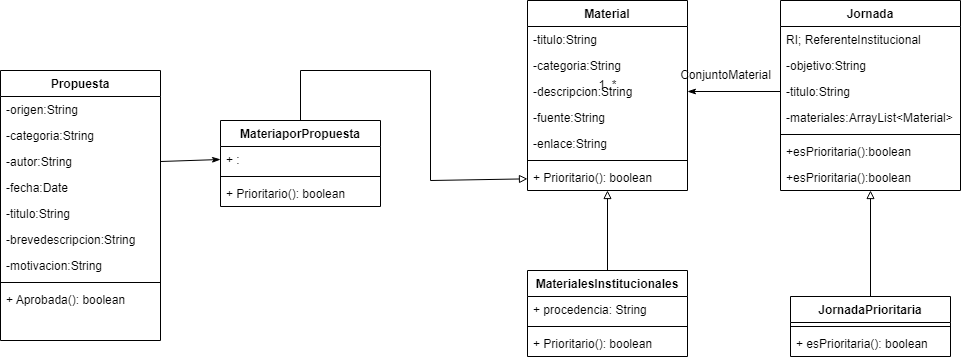

The diagram above was exported from draw.io. Its source (the exported page's mxGraphModel, read from the mxfile embedded in the PNG):
<mxGraphModel dx="1728" dy="1763" grid="1" gridSize="10" guides="1" tooltips="1" connect="1" arrows="1" fold="1" page="1" pageScale="1" pageWidth="827" pageHeight="1169" math="0" shadow="0">
  <root>
    <mxCell id="0" />
    <mxCell id="1" parent="0" />
    <mxCell id="0p4R6OjDz-_VXmgm4aUq-1" value="Propuesta" style="swimlane;fontStyle=1;align=center;verticalAlign=top;childLayout=stackLayout;horizontal=1;startSize=26;horizontalStack=0;resizeParent=1;resizeParentMax=0;resizeLast=0;collapsible=1;marginBottom=0;" parent="1" vertex="1">
      <mxGeometry x="-170" y="-30" width="160" height="270" as="geometry" />
    </mxCell>
    <mxCell id="0p4R6OjDz-_VXmgm4aUq-2" value="-origen:String" style="text;strokeColor=none;fillColor=none;align=left;verticalAlign=top;spacingLeft=4;spacingRight=4;overflow=hidden;rotatable=0;points=[[0,0.5],[1,0.5]];portConstraint=eastwest;" parent="0p4R6OjDz-_VXmgm4aUq-1" vertex="1">
      <mxGeometry y="26" width="160" height="26" as="geometry" />
    </mxCell>
    <mxCell id="0p4R6OjDz-_VXmgm4aUq-5" value="-categoria:String" style="text;strokeColor=none;fillColor=none;align=left;verticalAlign=top;spacingLeft=4;spacingRight=4;overflow=hidden;rotatable=0;points=[[0,0.5],[1,0.5]];portConstraint=eastwest;" parent="0p4R6OjDz-_VXmgm4aUq-1" vertex="1">
      <mxGeometry y="52" width="160" height="26" as="geometry" />
    </mxCell>
    <mxCell id="0p4R6OjDz-_VXmgm4aUq-6" value="-autor:String" style="text;strokeColor=none;fillColor=none;align=left;verticalAlign=top;spacingLeft=4;spacingRight=4;overflow=hidden;rotatable=0;points=[[0,0.5],[1,0.5]];portConstraint=eastwest;" parent="0p4R6OjDz-_VXmgm4aUq-1" vertex="1">
      <mxGeometry y="78" width="160" height="26" as="geometry" />
    </mxCell>
    <mxCell id="0p4R6OjDz-_VXmgm4aUq-7" value="-fecha:Date" style="text;strokeColor=none;fillColor=none;align=left;verticalAlign=top;spacingLeft=4;spacingRight=4;overflow=hidden;rotatable=0;points=[[0,0.5],[1,0.5]];portConstraint=eastwest;" parent="0p4R6OjDz-_VXmgm4aUq-1" vertex="1">
      <mxGeometry y="104" width="160" height="26" as="geometry" />
    </mxCell>
    <mxCell id="0p4R6OjDz-_VXmgm4aUq-8" value="-titulo:String" style="text;strokeColor=none;fillColor=none;align=left;verticalAlign=top;spacingLeft=4;spacingRight=4;overflow=hidden;rotatable=0;points=[[0,0.5],[1,0.5]];portConstraint=eastwest;" parent="0p4R6OjDz-_VXmgm4aUq-1" vertex="1">
      <mxGeometry y="130" width="160" height="26" as="geometry" />
    </mxCell>
    <mxCell id="0p4R6OjDz-_VXmgm4aUq-9" value="-brevedescripcion:String" style="text;strokeColor=none;fillColor=none;align=left;verticalAlign=top;spacingLeft=4;spacingRight=4;overflow=hidden;rotatable=0;points=[[0,0.5],[1,0.5]];portConstraint=eastwest;" parent="0p4R6OjDz-_VXmgm4aUq-1" vertex="1">
      <mxGeometry y="156" width="160" height="26" as="geometry" />
    </mxCell>
    <mxCell id="0p4R6OjDz-_VXmgm4aUq-10" value="-motivacion:String" style="text;strokeColor=none;fillColor=none;align=left;verticalAlign=top;spacingLeft=4;spacingRight=4;overflow=hidden;rotatable=0;points=[[0,0.5],[1,0.5]];portConstraint=eastwest;" parent="0p4R6OjDz-_VXmgm4aUq-1" vertex="1">
      <mxGeometry y="182" width="160" height="26" as="geometry" />
    </mxCell>
    <mxCell id="0p4R6OjDz-_VXmgm4aUq-3" value="" style="line;strokeWidth=1;fillColor=none;align=left;verticalAlign=middle;spacingTop=-1;spacingLeft=3;spacingRight=3;rotatable=0;labelPosition=right;points=[];portConstraint=eastwest;strokeColor=inherit;" parent="0p4R6OjDz-_VXmgm4aUq-1" vertex="1">
      <mxGeometry y="208" width="160" height="8" as="geometry" />
    </mxCell>
    <mxCell id="0p4R6OjDz-_VXmgm4aUq-4" value="+ Aprobada(): boolean" style="text;strokeColor=none;fillColor=none;align=left;verticalAlign=top;spacingLeft=4;spacingRight=4;overflow=hidden;rotatable=0;points=[[0,0.5],[1,0.5]];portConstraint=eastwest;" parent="0p4R6OjDz-_VXmgm4aUq-1" vertex="1">
      <mxGeometry y="216" width="160" height="54" as="geometry" />
    </mxCell>
    <mxCell id="0p4R6OjDz-_VXmgm4aUq-11" value="Material" style="swimlane;fontStyle=1;align=center;verticalAlign=top;childLayout=stackLayout;horizontal=1;startSize=26;horizontalStack=0;resizeParent=1;resizeParentMax=0;resizeLast=0;collapsible=1;marginBottom=0;" parent="1" vertex="1">
      <mxGeometry x="357" y="-100" width="160" height="190" as="geometry" />
    </mxCell>
    <mxCell id="0p4R6OjDz-_VXmgm4aUq-12" value="-titulo:String" style="text;strokeColor=none;fillColor=none;align=left;verticalAlign=top;spacingLeft=4;spacingRight=4;overflow=hidden;rotatable=0;points=[[0,0.5],[1,0.5]];portConstraint=eastwest;" parent="0p4R6OjDz-_VXmgm4aUq-11" vertex="1">
      <mxGeometry y="26" width="160" height="26" as="geometry" />
    </mxCell>
    <mxCell id="0p4R6OjDz-_VXmgm4aUq-15" value="-categoria:String" style="text;strokeColor=none;fillColor=none;align=left;verticalAlign=top;spacingLeft=4;spacingRight=4;overflow=hidden;rotatable=0;points=[[0,0.5],[1,0.5]];portConstraint=eastwest;" parent="0p4R6OjDz-_VXmgm4aUq-11" vertex="1">
      <mxGeometry y="52" width="160" height="26" as="geometry" />
    </mxCell>
    <mxCell id="0p4R6OjDz-_VXmgm4aUq-16" value="-descripcion:String" style="text;strokeColor=none;fillColor=none;align=left;verticalAlign=top;spacingLeft=4;spacingRight=4;overflow=hidden;rotatable=0;points=[[0,0.5],[1,0.5]];portConstraint=eastwest;" parent="0p4R6OjDz-_VXmgm4aUq-11" vertex="1">
      <mxGeometry y="78" width="160" height="26" as="geometry" />
    </mxCell>
    <mxCell id="0p4R6OjDz-_VXmgm4aUq-17" value="-fuente:String" style="text;strokeColor=none;fillColor=none;align=left;verticalAlign=top;spacingLeft=4;spacingRight=4;overflow=hidden;rotatable=0;points=[[0,0.5],[1,0.5]];portConstraint=eastwest;" parent="0p4R6OjDz-_VXmgm4aUq-11" vertex="1">
      <mxGeometry y="104" width="160" height="26" as="geometry" />
    </mxCell>
    <mxCell id="0p4R6OjDz-_VXmgm4aUq-18" value="-enlace:String" style="text;strokeColor=none;fillColor=none;align=left;verticalAlign=top;spacingLeft=4;spacingRight=4;overflow=hidden;rotatable=0;points=[[0,0.5],[1,0.5]];portConstraint=eastwest;" parent="0p4R6OjDz-_VXmgm4aUq-11" vertex="1">
      <mxGeometry y="130" width="160" height="26" as="geometry" />
    </mxCell>
    <mxCell id="0p4R6OjDz-_VXmgm4aUq-13" value="" style="line;strokeWidth=1;fillColor=none;align=left;verticalAlign=middle;spacingTop=-1;spacingLeft=3;spacingRight=3;rotatable=0;labelPosition=right;points=[];portConstraint=eastwest;strokeColor=inherit;" parent="0p4R6OjDz-_VXmgm4aUq-11" vertex="1">
      <mxGeometry y="156" width="160" height="8" as="geometry" />
    </mxCell>
    <mxCell id="0p4R6OjDz-_VXmgm4aUq-14" value="+ Prioritario(): boolean" style="text;strokeColor=none;fillColor=none;align=left;verticalAlign=top;spacingLeft=4;spacingRight=4;overflow=hidden;rotatable=0;points=[[0,0.5],[1,0.5]];portConstraint=eastwest;" parent="0p4R6OjDz-_VXmgm4aUq-11" vertex="1">
      <mxGeometry y="164" width="160" height="26" as="geometry" />
    </mxCell>
    <mxCell id="0p4R6OjDz-_VXmgm4aUq-24" value="Jornada" style="swimlane;fontStyle=1;align=center;verticalAlign=top;childLayout=stackLayout;horizontal=1;startSize=26;horizontalStack=0;resizeParent=1;resizeParentMax=0;resizeLast=0;collapsible=1;marginBottom=0;" parent="1" vertex="1">
      <mxGeometry x="610" y="-100" width="180" height="190" as="geometry" />
    </mxCell>
    <mxCell id="0p4R6OjDz-_VXmgm4aUq-25" value="RI; ReferenteInstitucional" style="text;strokeColor=none;fillColor=none;align=left;verticalAlign=top;spacingLeft=4;spacingRight=4;overflow=hidden;rotatable=0;points=[[0,0.5],[1,0.5]];portConstraint=eastwest;" parent="0p4R6OjDz-_VXmgm4aUq-24" vertex="1">
      <mxGeometry y="26" width="180" height="26" as="geometry" />
    </mxCell>
    <mxCell id="0p4R6OjDz-_VXmgm4aUq-28" value="-objetivo:String" style="text;strokeColor=none;fillColor=none;align=left;verticalAlign=top;spacingLeft=4;spacingRight=4;overflow=hidden;rotatable=0;points=[[0,0.5],[1,0.5]];portConstraint=eastwest;" parent="0p4R6OjDz-_VXmgm4aUq-24" vertex="1">
      <mxGeometry y="52" width="180" height="26" as="geometry" />
    </mxCell>
    <mxCell id="0p4R6OjDz-_VXmgm4aUq-29" value="-titulo:String" style="text;strokeColor=none;fillColor=none;align=left;verticalAlign=top;spacingLeft=4;spacingRight=4;overflow=hidden;rotatable=0;points=[[0,0.5],[1,0.5]];portConstraint=eastwest;" parent="0p4R6OjDz-_VXmgm4aUq-24" vertex="1">
      <mxGeometry y="78" width="180" height="26" as="geometry" />
    </mxCell>
    <mxCell id="0p4R6OjDz-_VXmgm4aUq-30" value="-materiales:ArrayList&lt;Material&gt;" style="text;strokeColor=none;fillColor=none;align=left;verticalAlign=top;spacingLeft=4;spacingRight=4;overflow=hidden;rotatable=0;points=[[0,0.5],[1,0.5]];portConstraint=eastwest;" parent="0p4R6OjDz-_VXmgm4aUq-24" vertex="1">
      <mxGeometry y="104" width="180" height="26" as="geometry" />
    </mxCell>
    <mxCell id="0p4R6OjDz-_VXmgm4aUq-26" value="" style="line;strokeWidth=1;fillColor=none;align=left;verticalAlign=middle;spacingTop=-1;spacingLeft=3;spacingRight=3;rotatable=0;labelPosition=right;points=[];portConstraint=eastwest;strokeColor=inherit;" parent="0p4R6OjDz-_VXmgm4aUq-24" vertex="1">
      <mxGeometry y="130" width="180" height="8" as="geometry" />
    </mxCell>
    <mxCell id="51B7dB1N8r0gL4CArLth-2" value="+esPrioritaria():boolean" style="text;strokeColor=none;fillColor=none;align=left;verticalAlign=top;spacingLeft=4;spacingRight=4;overflow=hidden;rotatable=0;points=[[0,0.5],[1,0.5]];portConstraint=eastwest;" parent="0p4R6OjDz-_VXmgm4aUq-24" vertex="1">
      <mxGeometry y="138" width="180" height="26" as="geometry" />
    </mxCell>
    <mxCell id="0p4R6OjDz-_VXmgm4aUq-27" value="+esPrioritaria():boolean" style="text;strokeColor=none;fillColor=none;align=left;verticalAlign=top;spacingLeft=4;spacingRight=4;overflow=hidden;rotatable=0;points=[[0,0.5],[1,0.5]];portConstraint=eastwest;" parent="0p4R6OjDz-_VXmgm4aUq-24" vertex="1">
      <mxGeometry y="164" width="180" height="26" as="geometry" />
    </mxCell>
    <mxCell id="0p4R6OjDz-_VXmgm4aUq-88" style="edgeStyle=none;rounded=0;orthogonalLoop=1;jettySize=auto;html=1;startArrow=none;startFill=0;endArrow=block;endFill=0;" parent="1" source="0p4R6OjDz-_VXmgm4aUq-84" target="0p4R6OjDz-_VXmgm4aUq-14" edge="1">
      <mxGeometry relative="1" as="geometry" />
    </mxCell>
    <mxCell id="0p4R6OjDz-_VXmgm4aUq-84" value="MaterialesInstitucionales" style="swimlane;fontStyle=1;align=center;verticalAlign=top;childLayout=stackLayout;horizontal=1;startSize=26;horizontalStack=0;resizeParent=1;resizeParentMax=0;resizeLast=0;collapsible=1;marginBottom=0;" parent="1" vertex="1">
      <mxGeometry x="357" y="170" width="160" height="86" as="geometry" />
    </mxCell>
    <mxCell id="0p4R6OjDz-_VXmgm4aUq-85" value="+ procedencia: String" style="text;strokeColor=none;fillColor=none;align=left;verticalAlign=top;spacingLeft=4;spacingRight=4;overflow=hidden;rotatable=0;points=[[0,0.5],[1,0.5]];portConstraint=eastwest;" parent="0p4R6OjDz-_VXmgm4aUq-84" vertex="1">
      <mxGeometry y="26" width="160" height="26" as="geometry" />
    </mxCell>
    <mxCell id="0p4R6OjDz-_VXmgm4aUq-86" value="" style="line;strokeWidth=1;fillColor=none;align=left;verticalAlign=middle;spacingTop=-1;spacingLeft=3;spacingRight=3;rotatable=0;labelPosition=right;points=[];portConstraint=eastwest;strokeColor=inherit;" parent="0p4R6OjDz-_VXmgm4aUq-84" vertex="1">
      <mxGeometry y="52" width="160" height="8" as="geometry" />
    </mxCell>
    <mxCell id="0p4R6OjDz-_VXmgm4aUq-87" value="+ Prioritario(): boolean" style="text;strokeColor=none;fillColor=none;align=left;verticalAlign=top;spacingLeft=4;spacingRight=4;overflow=hidden;rotatable=0;points=[[0,0.5],[1,0.5]];portConstraint=eastwest;" parent="0p4R6OjDz-_VXmgm4aUq-84" vertex="1">
      <mxGeometry y="60" width="160" height="26" as="geometry" />
    </mxCell>
    <mxCell id="GGXVbfF1h7CS2qIo5DQq-2" value="MateriaporPropuesta" style="swimlane;fontStyle=1;align=center;verticalAlign=top;childLayout=stackLayout;horizontal=1;startSize=26;horizontalStack=0;resizeParent=1;resizeParentMax=0;resizeLast=0;collapsible=1;marginBottom=0;" parent="1" vertex="1">
      <mxGeometry x="50" y="20" width="160" height="86" as="geometry" />
    </mxCell>
    <mxCell id="GGXVbfF1h7CS2qIo5DQq-3" value="+ :" style="text;strokeColor=none;fillColor=none;align=left;verticalAlign=top;spacingLeft=4;spacingRight=4;overflow=hidden;rotatable=0;points=[[0,0.5],[1,0.5]];portConstraint=eastwest;" parent="GGXVbfF1h7CS2qIo5DQq-2" vertex="1">
      <mxGeometry y="26" width="160" height="26" as="geometry" />
    </mxCell>
    <mxCell id="GGXVbfF1h7CS2qIo5DQq-4" value="" style="line;strokeWidth=1;fillColor=none;align=left;verticalAlign=middle;spacingTop=-1;spacingLeft=3;spacingRight=3;rotatable=0;labelPosition=right;points=[];portConstraint=eastwest;strokeColor=inherit;" parent="GGXVbfF1h7CS2qIo5DQq-2" vertex="1">
      <mxGeometry y="52" width="160" height="8" as="geometry" />
    </mxCell>
    <mxCell id="GGXVbfF1h7CS2qIo5DQq-5" value="+ Prioritario(): boolean" style="text;strokeColor=none;fillColor=none;align=left;verticalAlign=top;spacingLeft=4;spacingRight=4;overflow=hidden;rotatable=0;points=[[0,0.5],[1,0.5]];portConstraint=eastwest;" parent="GGXVbfF1h7CS2qIo5DQq-2" vertex="1">
      <mxGeometry y="60" width="160" height="26" as="geometry" />
    </mxCell>
    <mxCell id="GGXVbfF1h7CS2qIo5DQq-6" style="edgeStyle=none;rounded=0;orthogonalLoop=1;jettySize=auto;html=1;startArrow=none;startFill=0;endArrow=block;endFill=0;exitX=0.5;exitY=0;exitDx=0;exitDy=0;" parent="1" source="GGXVbfF1h7CS2qIo5DQq-2" target="0p4R6OjDz-_VXmgm4aUq-14" edge="1">
      <mxGeometry relative="1" as="geometry">
        <mxPoint x="563.6153846153848" y="130" as="sourcePoint" />
        <mxPoint x="430" y="70" as="targetPoint" />
        <Array as="points">
          <mxPoint x="130" y="-30" />
          <mxPoint x="260" y="-30" />
          <mxPoint x="260" y="80" />
        </Array>
      </mxGeometry>
    </mxCell>
    <mxCell id="GGXVbfF1h7CS2qIo5DQq-13" value="JornadaPrioritaria" style="swimlane;fontStyle=1;align=center;verticalAlign=top;childLayout=stackLayout;horizontal=1;startSize=26;horizontalStack=0;resizeParent=1;resizeParentMax=0;resizeLast=0;collapsible=1;marginBottom=0;" parent="1" vertex="1">
      <mxGeometry x="620" y="196" width="160" height="60" as="geometry" />
    </mxCell>
    <mxCell id="GGXVbfF1h7CS2qIo5DQq-15" value="" style="line;strokeWidth=1;fillColor=none;align=left;verticalAlign=middle;spacingTop=-1;spacingLeft=3;spacingRight=3;rotatable=0;labelPosition=right;points=[];portConstraint=eastwest;strokeColor=inherit;" parent="GGXVbfF1h7CS2qIo5DQq-13" vertex="1">
      <mxGeometry y="26" width="160" height="8" as="geometry" />
    </mxCell>
    <mxCell id="GGXVbfF1h7CS2qIo5DQq-16" value="+ esPrioritaria(): boolean" style="text;strokeColor=none;fillColor=none;align=left;verticalAlign=top;spacingLeft=4;spacingRight=4;overflow=hidden;rotatable=0;points=[[0,0.5],[1,0.5]];portConstraint=eastwest;" parent="GGXVbfF1h7CS2qIo5DQq-13" vertex="1">
      <mxGeometry y="34" width="160" height="26" as="geometry" />
    </mxCell>
    <mxCell id="GGXVbfF1h7CS2qIo5DQq-17" style="edgeStyle=none;rounded=0;orthogonalLoop=1;jettySize=auto;html=1;startArrow=none;startFill=0;endArrow=block;endFill=0;exitX=0.5;exitY=0;exitDx=0;exitDy=0;" parent="1" source="GGXVbfF1h7CS2qIo5DQq-13" target="0p4R6OjDz-_VXmgm4aUq-27" edge="1">
      <mxGeometry relative="1" as="geometry">
        <mxPoint x="563.6153846153848" y="130" as="sourcePoint" />
        <mxPoint x="770" y="190" as="targetPoint" />
      </mxGeometry>
    </mxCell>
    <mxCell id="GGXVbfF1h7CS2qIo5DQq-18" style="edgeStyle=none;rounded=0;orthogonalLoop=1;jettySize=auto;html=1;startArrow=none;startFill=0;endArrow=classicThin;endFill=1;exitX=1;exitY=0.5;exitDx=0;exitDy=0;entryX=0;entryY=0.5;entryDx=0;entryDy=0;" parent="1" source="0p4R6OjDz-_VXmgm4aUq-6" target="GGXVbfF1h7CS2qIo5DQq-3" edge="1">
      <mxGeometry relative="1" as="geometry">
        <mxPoint x="563.6153846153848" y="130" as="sourcePoint" />
        <mxPoint x="280" y="90" as="targetPoint" />
      </mxGeometry>
    </mxCell>
    <mxCell id="51B7dB1N8r0gL4CArLth-6" value="1..*" style="text;html=1;resizable=0;autosize=1;align=center;verticalAlign=middle;points=[];fillColor=none;strokeColor=none;rounded=0;" parent="1" vertex="1">
      <mxGeometry x="417" y="-30" width="40" height="30" as="geometry" />
    </mxCell>
    <mxCell id="51B7dB1N8r0gL4CArLth-8" value="ConjuntoMaterial" style="text;html=1;resizable=0;autosize=1;align=center;verticalAlign=middle;points=[];fillColor=none;strokeColor=none;rounded=0;" parent="1" vertex="1">
      <mxGeometry x="500" y="-40" width="110" height="30" as="geometry" />
    </mxCell>
    <mxCell id="GGXVbfF1h7CS2qIo5DQq-19" style="edgeStyle=none;rounded=0;orthogonalLoop=1;jettySize=auto;html=1;startArrow=none;startFill=0;endArrow=classicThin;endFill=1;exitX=0;exitY=0.5;exitDx=0;exitDy=0;entryX=1;entryY=0.5;entryDx=0;entryDy=0;" parent="1" source="0p4R6OjDz-_VXmgm4aUq-29" target="0p4R6OjDz-_VXmgm4aUq-16" edge="1">
      <mxGeometry relative="1" as="geometry">
        <mxPoint x="480" y="104.5" as="sourcePoint" />
        <mxPoint x="630" y="104.5" as="targetPoint" />
      </mxGeometry>
    </mxCell>
  </root>
</mxGraphModel>